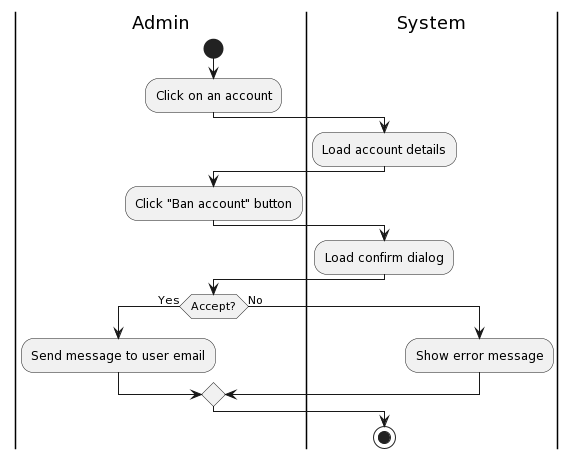

The diagram above was rendered by PlantUML. Its source (embedded in the PNG):
@startuml
|Admin|
start
:Click on an account;
|System|
:Load account details;
|Admin|
:Click "Ban account" button;
|System|
:Load confirm dialog;
|Admin|
if (Accept?) then (Yes)
:Send message to user email;
|System|
else (No)
:Show error message;
endif
stop
@enduml